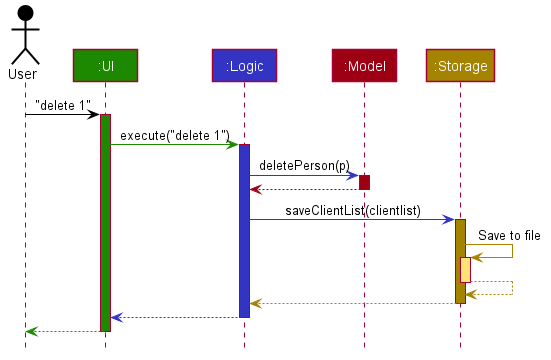

The diagram above was rendered by PlantUML. Its source (embedded in the PNG):
@startuml








skinparam BackgroundColor #FFFFFFF

skinparam Shadowing false

skinparam Class {
    FontColor #FFFFFF
    BorderThickness 1
    BorderColor #FFFFFF
    StereotypeFontColor #FFFFFF
    FontName Arial
}

skinparam Actor {
    BorderColor #000000
    Color #000000
    FontName Arial
}

skinparam Sequence {
    MessageAlign center
    BoxFontSize 15
    BoxPadding 0
    BoxFontColor #FFFFFF
    FontName Arial
}

skinparam Participant {
    FontColor #FFFFFFF
    Padding 20
}

skinparam MinClassWidth 50
skinparam ParticipantPadding 10
skinparam Shadowing false
skinparam DefaultTextAlignment center
skinparam packageStyle Rectangle

hide footbox
hide members
hide circle

Actor User as user #000000
Participant ":UI" as ui #1D8900
Participant ":Logic" as logic #3333C4
Participant ":Model" as model #9D0012
Participant ":Storage" as storage #A38300

user -[#000000]> ui : "delete 1"
activate ui #1D8900

ui -[#1D8900]> logic : execute("delete 1")
activate logic #3333C4

logic -[#3333C4]> model : deletePerson(p)
activate model #9D0012

model -[#9D0012]-> logic
deactivate model

logic -[#3333C4]> storage : saveClientList(clientlist)
activate storage #A38300

storage -[#A38300]> storage : Save to file
activate storage #FFE374
storage --[#A38300]> storage
deactivate storage

storage --[#A38300]> logic
deactivate storage

logic --[#3333C4]> ui
deactivate logic

ui--[#1D8900]> user
deactivate ui
@enduml